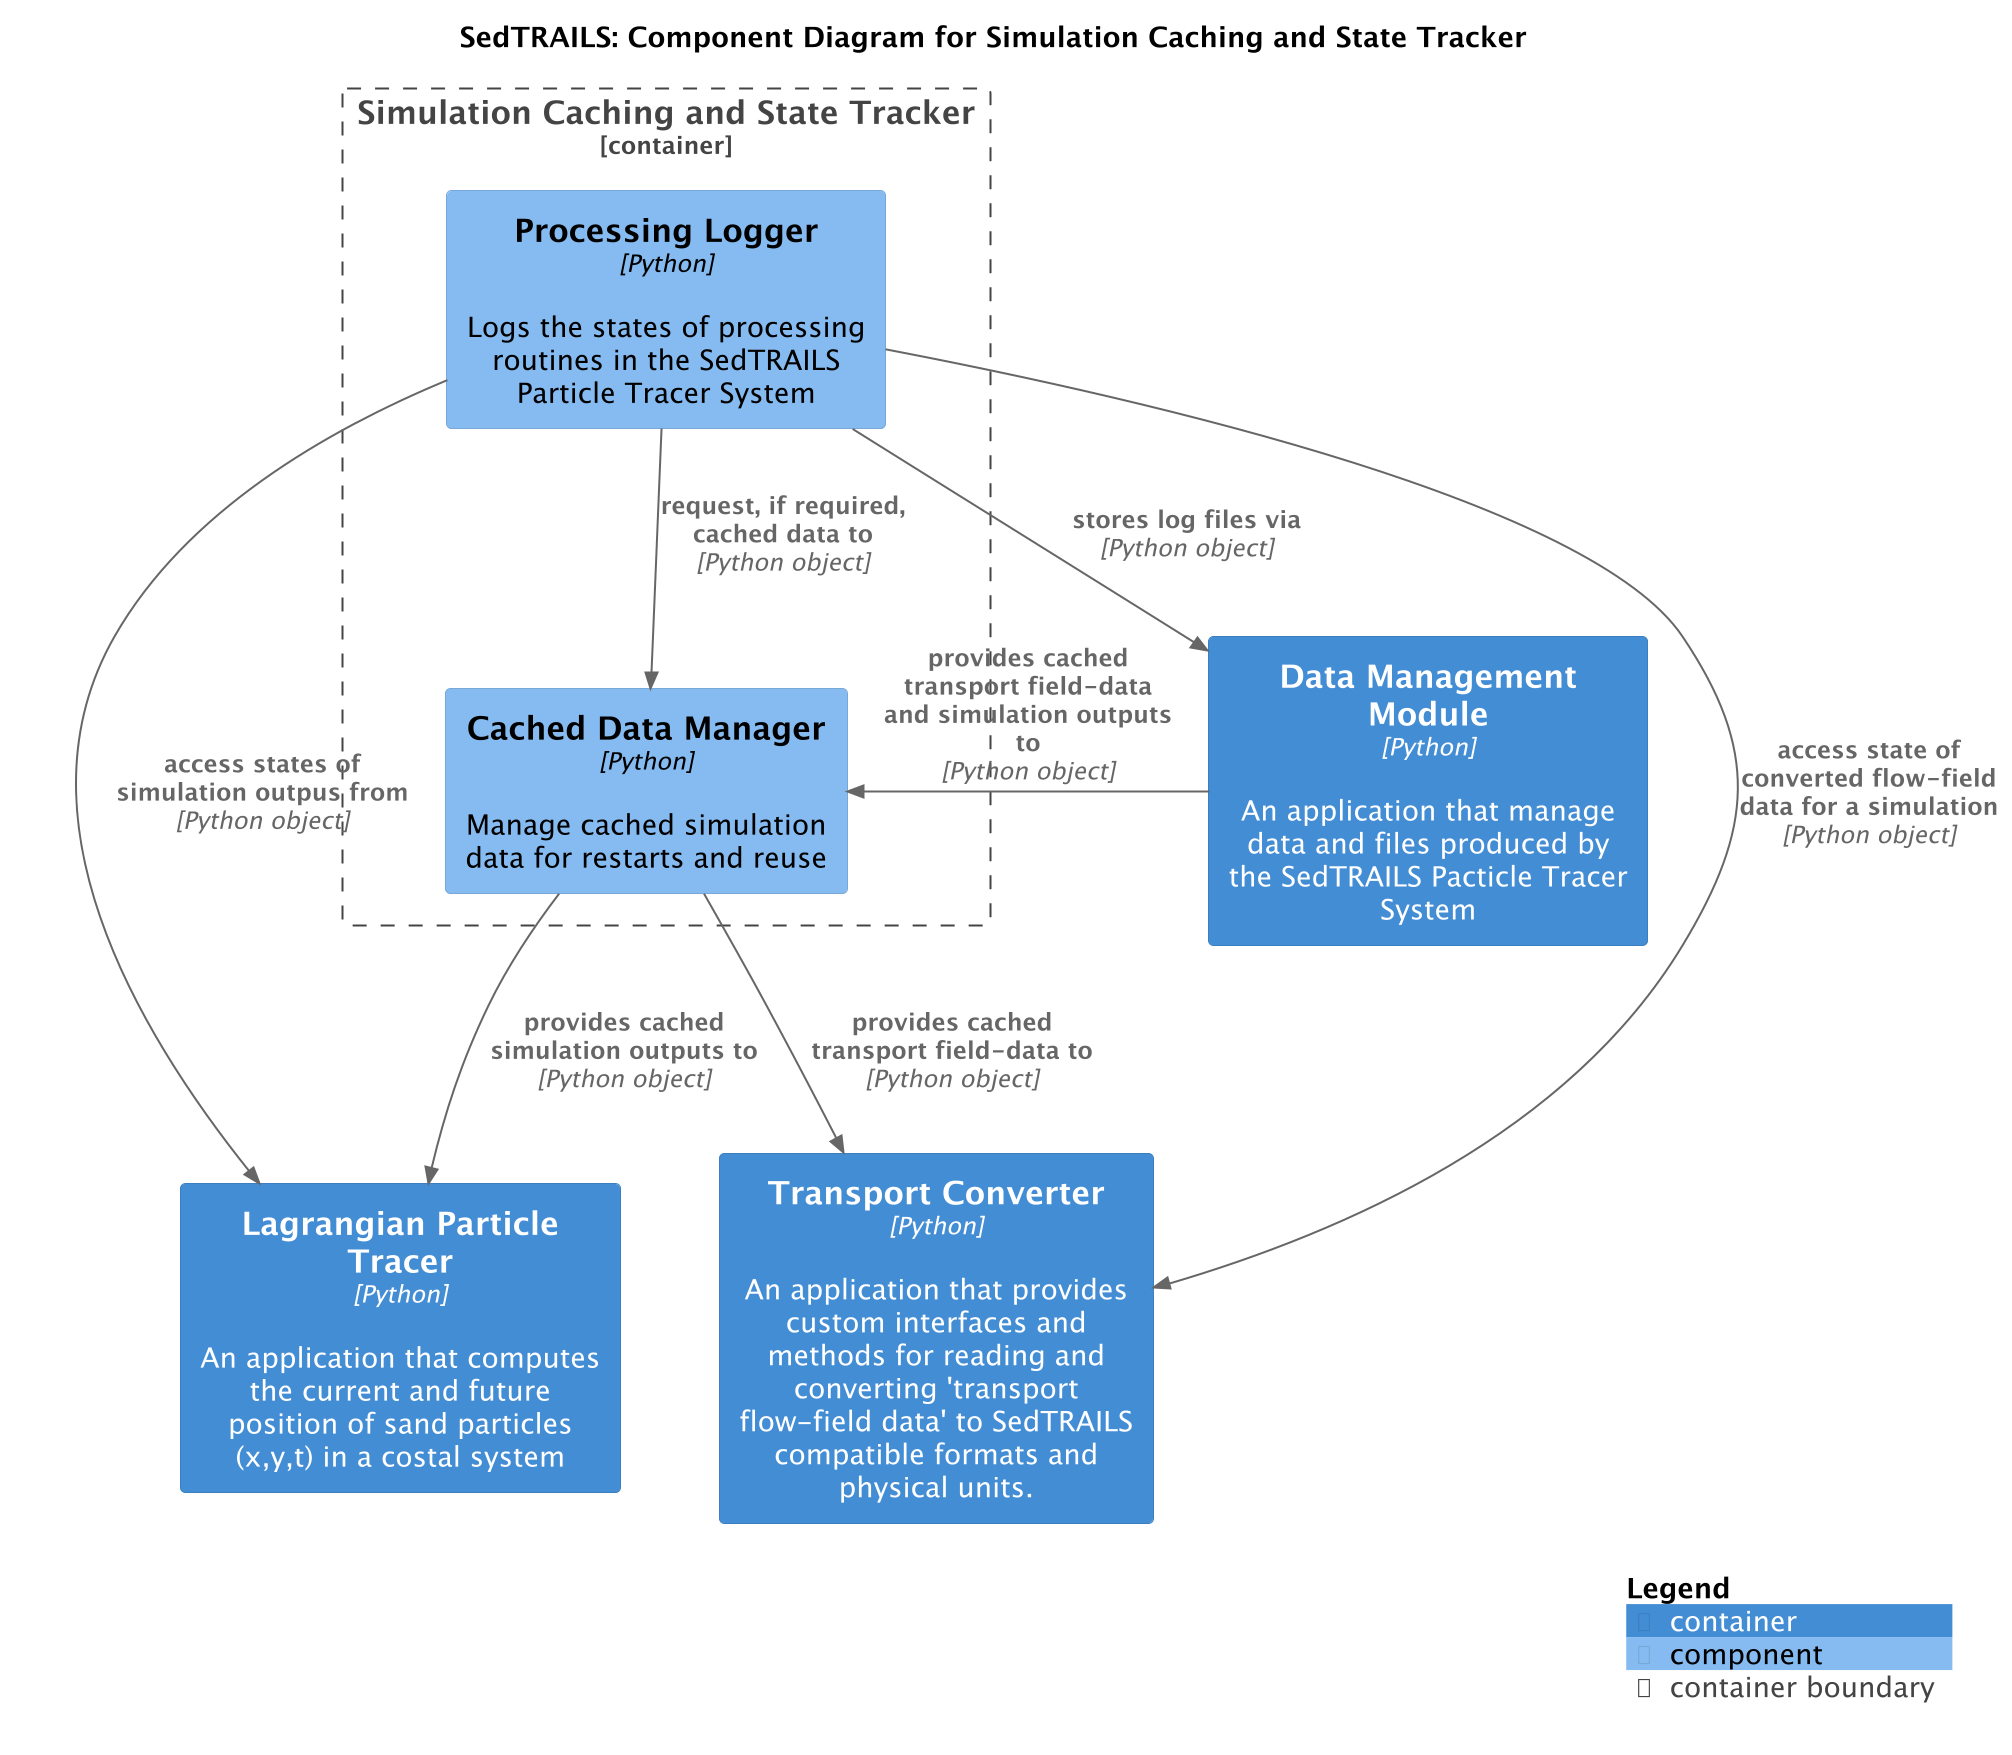

The diagram above was rendered by PlantUML. Its source (embedded in the PNG):
@startuml SedtrailComponentsCache
!include ./c4/C4_Component.puml

' LAYOUT_LANDSCAPE()

title SedTRAILS: Component Diagram for Simulation Caching and State Tracker
scale 2

Container(sedtrailsTracer, "Lagrangian Particle Tracer", "Python", "An application that computes the current and future position of sand particles (x,y,t) in a costal system")

Container(dataManager, "Data Management Module", "Python", "An application that manage data and files produced by the SedTRAILS Pacticle Tracer System")

Container(transportConverter, "Transport Converter", "Python", "An application that provides custom interfaces and methods for reading and converting 'transport flow-field data' to SedTRAILS compatible formats and physical units.")

Container_Boundary(cache, "Simulation Caching and State Tracker", "Python", "Tracks simulation state and recovers simulation outputs to allow restarts, and reusing simulation inputs and outputs"){
    Component(logger, "Processing Logger", "Python", "Logs the states of processing routines in the SedTRAILS Particle Tracer System")
    Component(cacheData, "Cached Data Manager", "Python", "Manage cached simulation data for restarts and reuse")
}

Rel(logger, transportConverter, "access state of converted flow-field data for a simulation", "Python object")
Rel(logger, sedtrailsTracer, "access states of simulation outpus from", "Python object")
Rel(logger, cacheData , "request, if required, cached data to", "Python object")

Rel(dataManager, cacheData, "provides cached transport field-data and simulation outputs to", "Python object")
Rel(cacheData, transportConverter, "provides cached transport field-data to", "Python object")
Rel(cacheData, sedtrailsTracer, "provides cached simulation outputs to", "Python object")
Rel(logger, dataManager, "stores log files via", "Python object")

SHOW_LEGEND()
@enduml